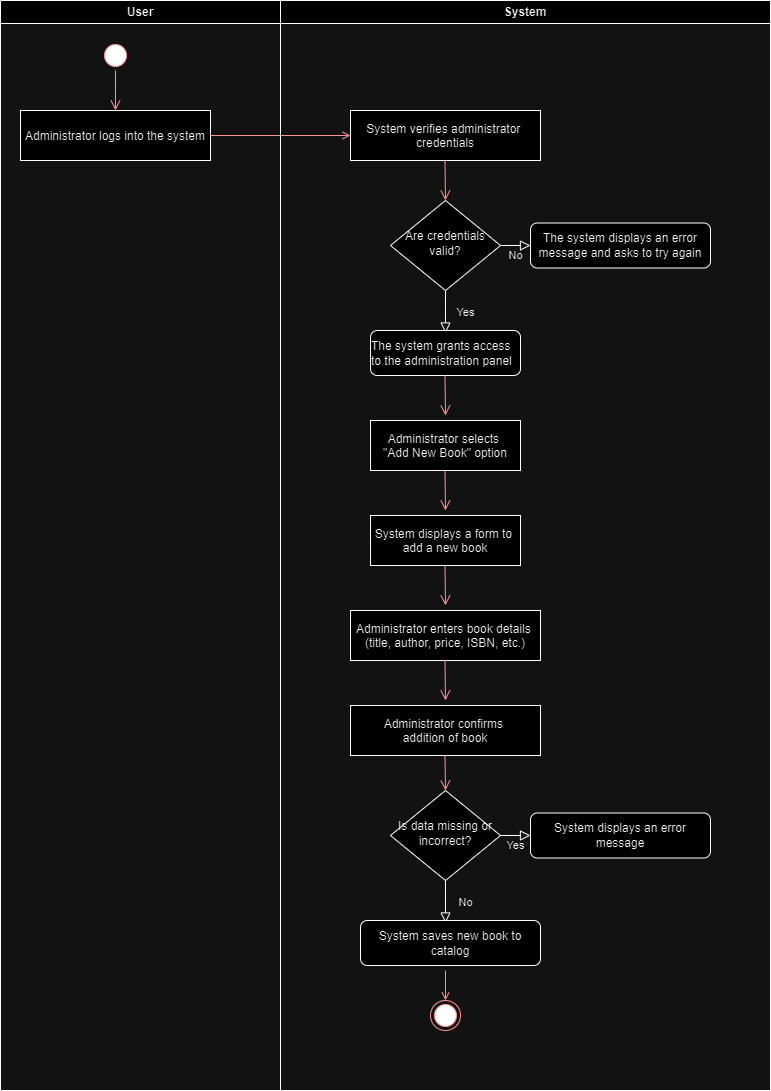

The diagram above was exported from draw.io. Its source (the exported page's mxGraphModel, read from the mxfile embedded in the PNG):
<mxGraphModel dx="1434" dy="790" grid="1" gridSize="10" guides="1" tooltips="1" connect="1" arrows="1" fold="1" page="1" pageScale="1" pageWidth="827" pageHeight="1169" math="0" shadow="0">
  <root>
    <mxCell id="0" />
    <mxCell id="1" parent="0" />
    <mxCell id="dROHJmuhddaD2MW_dsnr-1" value="User" style="swimlane;whiteSpace=wrap" vertex="1" parent="1">
      <mxGeometry x="20" y="20" width="280" height="1090" as="geometry" />
    </mxCell>
    <mxCell id="dROHJmuhddaD2MW_dsnr-2" value="" style="ellipse;shape=startState;fillColor=#000000;strokeColor=#ff0000;" vertex="1" parent="dROHJmuhddaD2MW_dsnr-1">
      <mxGeometry x="100" y="40" width="30" height="30" as="geometry" />
    </mxCell>
    <mxCell id="dROHJmuhddaD2MW_dsnr-3" value="" style="edgeStyle=elbowEdgeStyle;elbow=horizontal;verticalAlign=bottom;endArrow=open;endSize=8;strokeColor=#FF0000;endFill=1;rounded=0" edge="1" parent="dROHJmuhddaD2MW_dsnr-1" source="dROHJmuhddaD2MW_dsnr-2" target="dROHJmuhddaD2MW_dsnr-4">
      <mxGeometry x="100" y="40" as="geometry">
        <mxPoint x="115" y="110" as="targetPoint" />
      </mxGeometry>
    </mxCell>
    <mxCell id="dROHJmuhddaD2MW_dsnr-4" value="Administrator logs into the system" style="" vertex="1" parent="dROHJmuhddaD2MW_dsnr-1">
      <mxGeometry x="20" y="110" width="190" height="50" as="geometry" />
    </mxCell>
    <mxCell id="dROHJmuhddaD2MW_dsnr-5" value="" style="endArrow=open;strokeColor=#FF0000;endFill=1;rounded=0;exitX=1;exitY=0.5;exitDx=0;exitDy=0;" edge="1" parent="dROHJmuhddaD2MW_dsnr-1" source="dROHJmuhddaD2MW_dsnr-4">
      <mxGeometry relative="1" as="geometry">
        <mxPoint x="250.00363636363647" y="110" as="sourcePoint" />
        <mxPoint x="350" y="135" as="targetPoint" />
      </mxGeometry>
    </mxCell>
    <mxCell id="dROHJmuhddaD2MW_dsnr-6" value="System" style="swimlane;whiteSpace=wrap" vertex="1" parent="1">
      <mxGeometry x="300" y="20" width="490" height="1090" as="geometry" />
    </mxCell>
    <mxCell id="dROHJmuhddaD2MW_dsnr-12" value="System verifies administrator &#10;credentials" style="" vertex="1" parent="dROHJmuhddaD2MW_dsnr-6">
      <mxGeometry x="70" y="110" width="190" height="50" as="geometry" />
    </mxCell>
    <mxCell id="dROHJmuhddaD2MW_dsnr-13" value="Yes" style="rounded=0;html=1;jettySize=auto;orthogonalLoop=1;fontSize=11;endArrow=block;endFill=0;endSize=8;strokeWidth=1;shadow=0;labelBackgroundColor=none;edgeStyle=orthogonalEdgeStyle;" edge="1" parent="dROHJmuhddaD2MW_dsnr-6" source="dROHJmuhddaD2MW_dsnr-15">
      <mxGeometry y="20" relative="1" as="geometry">
        <mxPoint as="offset" />
        <mxPoint x="165" y="332.5" as="targetPoint" />
      </mxGeometry>
    </mxCell>
    <mxCell id="dROHJmuhddaD2MW_dsnr-14" value="No" style="edgeStyle=orthogonalEdgeStyle;rounded=0;html=1;jettySize=auto;orthogonalLoop=1;fontSize=11;endArrow=block;endFill=0;endSize=8;strokeWidth=1;shadow=0;labelBackgroundColor=none;" edge="1" parent="dROHJmuhddaD2MW_dsnr-6" source="dROHJmuhddaD2MW_dsnr-15" target="dROHJmuhddaD2MW_dsnr-16">
      <mxGeometry y="10" relative="1" as="geometry">
        <mxPoint as="offset" />
      </mxGeometry>
    </mxCell>
    <mxCell id="dROHJmuhddaD2MW_dsnr-15" value="Are credentials valid?" style="rhombus;whiteSpace=wrap;html=1;shadow=0;fontFamily=Helvetica;fontSize=12;align=center;strokeWidth=1;spacing=6;spacingTop=-4;" vertex="1" parent="dROHJmuhddaD2MW_dsnr-6">
      <mxGeometry x="110" y="200" width="110" height="90" as="geometry" />
    </mxCell>
    <mxCell id="dROHJmuhddaD2MW_dsnr-16" value="The system displays an error message and asks to try again" style="rounded=1;whiteSpace=wrap;html=1;fontSize=12;glass=0;strokeWidth=1;shadow=0;" vertex="1" parent="dROHJmuhddaD2MW_dsnr-6">
      <mxGeometry x="250" y="222.5" width="180" height="45" as="geometry" />
    </mxCell>
    <mxCell id="dROHJmuhddaD2MW_dsnr-22" value="" style="edgeStyle=elbowEdgeStyle;elbow=horizontal;verticalAlign=bottom;endArrow=open;endSize=8;strokeColor=#FF0000;endFill=1;rounded=0" edge="1" parent="dROHJmuhddaD2MW_dsnr-6">
      <mxGeometry x="-200" y="20" as="geometry">
        <mxPoint x="164.5" y="200" as="targetPoint" />
        <mxPoint x="164.5" y="160" as="sourcePoint" />
      </mxGeometry>
    </mxCell>
    <mxCell id="dROHJmuhddaD2MW_dsnr-23" value="&lt;div style=&quot;text-align: start;&quot;&gt;The system grants access to the administration panel&lt;br&gt;&lt;/div&gt;" style="rounded=1;whiteSpace=wrap;html=1;fontSize=12;glass=0;strokeWidth=1;shadow=0;" vertex="1" parent="dROHJmuhddaD2MW_dsnr-6">
      <mxGeometry x="90" y="330" width="150" height="45" as="geometry" />
    </mxCell>
    <mxCell id="dROHJmuhddaD2MW_dsnr-24" value="" style="edgeStyle=elbowEdgeStyle;elbow=horizontal;verticalAlign=bottom;endArrow=open;endSize=8;strokeColor=#FF0000;endFill=1;rounded=0" edge="1" parent="dROHJmuhddaD2MW_dsnr-6">
      <mxGeometry x="-200" y="20" as="geometry">
        <mxPoint x="164.5" y="415" as="targetPoint" />
        <mxPoint x="164.5" y="375" as="sourcePoint" />
      </mxGeometry>
    </mxCell>
    <mxCell id="dROHJmuhddaD2MW_dsnr-25" value="Administrator selects &#10;&quot;Add New Book&quot; option" style="" vertex="1" parent="dROHJmuhddaD2MW_dsnr-6">
      <mxGeometry x="90" y="420" width="150" height="50" as="geometry" />
    </mxCell>
    <mxCell id="dROHJmuhddaD2MW_dsnr-26" value="" style="edgeStyle=elbowEdgeStyle;elbow=horizontal;verticalAlign=bottom;endArrow=open;endSize=8;strokeColor=#FF0000;endFill=1;rounded=0" edge="1" parent="dROHJmuhddaD2MW_dsnr-6">
      <mxGeometry x="-500" as="geometry">
        <mxPoint x="164.5" y="510" as="targetPoint" />
        <mxPoint x="164.5" y="470" as="sourcePoint" />
      </mxGeometry>
    </mxCell>
    <mxCell id="dROHJmuhddaD2MW_dsnr-27" value="System displays a form to &#10;add a new book" style="" vertex="1" parent="dROHJmuhddaD2MW_dsnr-6">
      <mxGeometry x="90" y="515" width="150" height="50" as="geometry" />
    </mxCell>
    <mxCell id="dROHJmuhddaD2MW_dsnr-28" value="" style="edgeStyle=elbowEdgeStyle;elbow=horizontal;verticalAlign=bottom;endArrow=open;endSize=8;strokeColor=#FF0000;endFill=1;rounded=0" edge="1" parent="dROHJmuhddaD2MW_dsnr-6">
      <mxGeometry x="-800" y="-20" as="geometry">
        <mxPoint x="164.5" y="605" as="targetPoint" />
        <mxPoint x="164.5" y="565" as="sourcePoint" />
      </mxGeometry>
    </mxCell>
    <mxCell id="dROHJmuhddaD2MW_dsnr-29" value="Administrator enters book details &#10;(title, author, price, ISBN, etc.)" style="" vertex="1" parent="dROHJmuhddaD2MW_dsnr-6">
      <mxGeometry x="70" y="610" width="190" height="50" as="geometry" />
    </mxCell>
    <mxCell id="dROHJmuhddaD2MW_dsnr-31" value="" style="edgeStyle=elbowEdgeStyle;elbow=horizontal;verticalAlign=bottom;endArrow=open;endSize=8;strokeColor=#FF0000;endFill=1;rounded=0" edge="1" parent="dROHJmuhddaD2MW_dsnr-6">
      <mxGeometry x="-1100" y="-40" as="geometry">
        <mxPoint x="164.5" y="700" as="targetPoint" />
        <mxPoint x="164.5" y="660" as="sourcePoint" />
      </mxGeometry>
    </mxCell>
    <mxCell id="dROHJmuhddaD2MW_dsnr-32" value="Administrator confirms &#10;addition of book" style="" vertex="1" parent="dROHJmuhddaD2MW_dsnr-6">
      <mxGeometry x="70" y="705" width="190" height="50" as="geometry" />
    </mxCell>
    <mxCell id="dROHJmuhddaD2MW_dsnr-33" value="" style="edgeStyle=elbowEdgeStyle;elbow=horizontal;verticalAlign=bottom;endArrow=open;endSize=8;strokeColor=#FF0000;endFill=1;rounded=0;entryX=0.5;entryY=0;entryDx=0;entryDy=0;" edge="1" parent="dROHJmuhddaD2MW_dsnr-6" target="dROHJmuhddaD2MW_dsnr-36">
      <mxGeometry x="-1400" y="-60" as="geometry">
        <mxPoint x="164.5" y="795" as="targetPoint" />
        <mxPoint x="164.5" y="755" as="sourcePoint" />
      </mxGeometry>
    </mxCell>
    <mxCell id="dROHJmuhddaD2MW_dsnr-34" value="No" style="rounded=0;html=1;jettySize=auto;orthogonalLoop=1;fontSize=11;endArrow=block;endFill=0;endSize=8;strokeWidth=1;shadow=0;labelBackgroundColor=none;edgeStyle=orthogonalEdgeStyle;" edge="1" parent="dROHJmuhddaD2MW_dsnr-6" source="dROHJmuhddaD2MW_dsnr-36">
      <mxGeometry y="20" relative="1" as="geometry">
        <mxPoint as="offset" />
        <mxPoint x="165" y="922.5" as="targetPoint" />
      </mxGeometry>
    </mxCell>
    <mxCell id="dROHJmuhddaD2MW_dsnr-35" value="Yes" style="edgeStyle=orthogonalEdgeStyle;rounded=0;html=1;jettySize=auto;orthogonalLoop=1;fontSize=11;endArrow=block;endFill=0;endSize=8;strokeWidth=1;shadow=0;labelBackgroundColor=none;" edge="1" parent="dROHJmuhddaD2MW_dsnr-6" source="dROHJmuhddaD2MW_dsnr-36" target="dROHJmuhddaD2MW_dsnr-37">
      <mxGeometry y="10" relative="1" as="geometry">
        <mxPoint as="offset" />
      </mxGeometry>
    </mxCell>
    <mxCell id="dROHJmuhddaD2MW_dsnr-36" value="Is data missing or incorrect?" style="rhombus;whiteSpace=wrap;html=1;shadow=0;fontFamily=Helvetica;fontSize=12;align=center;strokeWidth=1;spacing=6;spacingTop=-4;" vertex="1" parent="dROHJmuhddaD2MW_dsnr-6">
      <mxGeometry x="110" y="790" width="110" height="90" as="geometry" />
    </mxCell>
    <mxCell id="dROHJmuhddaD2MW_dsnr-37" value="System displays an error message" style="rounded=1;whiteSpace=wrap;html=1;fontSize=12;glass=0;strokeWidth=1;shadow=0;" vertex="1" parent="dROHJmuhddaD2MW_dsnr-6">
      <mxGeometry x="250" y="812.5" width="180" height="45" as="geometry" />
    </mxCell>
    <mxCell id="dROHJmuhddaD2MW_dsnr-61" value="System saves new book to catalog" style="rounded=1;whiteSpace=wrap;html=1;fontSize=12;glass=0;strokeWidth=1;shadow=0;" vertex="1" parent="dROHJmuhddaD2MW_dsnr-6">
      <mxGeometry x="80" y="920" width="180" height="45" as="geometry" />
    </mxCell>
    <mxCell id="dROHJmuhddaD2MW_dsnr-62" value="" style="ellipse;html=1;shape=endState;fillColor=#000000;strokeColor=#ff0000;" vertex="1" parent="dROHJmuhddaD2MW_dsnr-6">
      <mxGeometry x="150" y="1000" width="30" height="30" as="geometry" />
    </mxCell>
    <mxCell id="dROHJmuhddaD2MW_dsnr-63" value="" style="endArrow=open;strokeColor=#FF0000;endFill=1;rounded=0;exitX=0.5;exitY=1;exitDx=0;exitDy=0;" edge="1" parent="dROHJmuhddaD2MW_dsnr-6">
      <mxGeometry relative="1" as="geometry">
        <mxPoint x="165" y="970" as="sourcePoint" />
        <mxPoint x="165" y="1000" as="targetPoint" />
      </mxGeometry>
    </mxCell>
  </root>
</mxGraphModel>